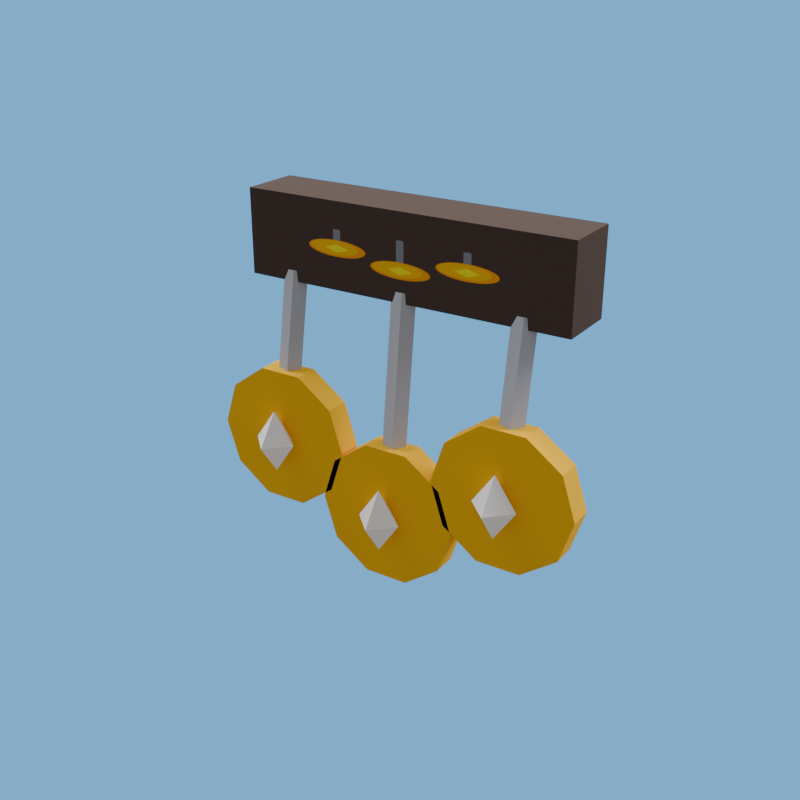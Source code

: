 # Source: trophy_counter_3.blend  (saved by Blender 5.2.44; exported with 4.5.12 LTS)
import bpy
from mathutils import Matrix  # noqa: F401  (used for matrix-valued properties, if any)

bpy.ops.wm.read_factory_settings(use_empty=True)
scene = bpy.context.scene
scene.name = 'R4_trophy_counter_3'

# ---- collections
col_asset_trophy_counter_3 = bpy.data.collections.new('Asset_trophy_counter_3'); scene.collection.children.link(col_asset_trophy_counter_3)

# ---- images (referenced by path relative to the original .blend; pixels are not part of the script)
import os
ASSET_DIR = os.environ.get("B2B_ASSET_DIR", "")  # directory of the original .blend (textures are referenced by path, not embedded)
HERE = os.path.dirname(os.path.abspath(__file__))  # packed textures are extracted next to this script under _unpacked/

def load_image(name, relpath, width, height, colorspace="sRGB"):
    """Load a texture the original file referenced (path relative to the .blend, or extracted next to this script)."""
    p = next((c for c in (os.path.join(HERE, relpath), os.path.join(ASSET_DIR, relpath)) if relpath and os.path.exists(c)), "")
    if p:
        img = bpy.data.images.load(p, check_existing=True)
        img.name = name
    else:  # same state as the original file: an image datablock whose file is absent (Cycles renders it pink)
        img = bpy.data.images.new(name, width, height)
        img.source = "FILE"
        img.filepath = "//" + (relpath or name)
    img.colorspace_settings.name = colorspace
    return img
img_trophy_counter_3_overlay_png = load_image('trophy_counter_3_overlay.png', '_unpacked/trophy_counter_3_overlay.5e695cb3.png', 512, 512, 'sRGB')

# ---- materials (node trees are filled in below, after node groups)
mat_rf_mat_leather_dark = bpy.data.materials.new('RF_Mat_leather_dark')
mat_rf_mat_leather_dark.diffuse_color = (0.06848, 0.04231, 0.03434, 1.0)
mat_trophy_counter_3_decal = bpy.data.materials.new('trophy_counter_3_Decal')
mat_trophy_counter_3_decal.diffuse_color = (0.06848, 0.04231, 0.03434, 1.0)
mat_rf_mat_steel = bpy.data.materials.new('RF_Mat_steel')
mat_rf_mat_steel.diffuse_color = (0.5089, 0.5271, 0.6038, 1.0)
mat_rf_mat_gold = bpy.data.materials.new('RF_Mat_gold')
mat_rf_mat_gold.diffuse_color = (0.9473, 0.5149, 0.001214, 1.0)
mat_rf_mat_neutral_white = bpy.data.materials.new('RF_Mat_neutral_white')
mat_rf_mat_neutral_white.diffuse_color = (0.9911, 0.9911, 0.9911, 1.0)

# ---- material node trees
mat_rf_mat_leather_dark.use_nodes = True; mat_rf_mat_leather_dark.node_tree.nodes.clear()
_N = mat_rf_mat_leather_dark.node_tree.nodes; _L = mat_rf_mat_leather_dark.node_tree.links
n0 = _N.new('ShaderNodeBsdfPrincipled'); n0.name = 'Principled BSDF'; n0.location = (-200, 100)
n0.inputs[0].default_value = (0.06848, 0.04231, 0.03434, 1.0)
n0.inputs[2].default_value = 1.0
n0.inputs[10].default_value = 0.005
n1 = _N.new('ShaderNodeOutputMaterial'); n1.name = 'Material Output'; n1.location = (200, 100)
_L.new(n0.outputs[0], n1.inputs[0])
n1.is_active_output = True
mat_trophy_counter_3_decal.use_nodes = True; mat_trophy_counter_3_decal.node_tree.nodes.clear()
_N = mat_trophy_counter_3_decal.node_tree.nodes; _L = mat_trophy_counter_3_decal.node_tree.links
n0 = _N.new('ShaderNodeBsdfPrincipled'); n0.name = 'Principled BSDF'; n0.location = (-200, 100)
n0.inputs[2].default_value = 1.0
n0.inputs[10].default_value = 0.005
n1 = _N.new('ShaderNodeOutputMaterial'); n1.name = 'Material Output'; n1.location = (200, 100)
n2 = _N.new('ShaderNodeTexImage'); n2.name = 'Image Texture'; n2.location = (0, 0)
n2.image = img_trophy_counter_3_overlay_png
n3 = _N.new('ShaderNodeUVMap'); n3.name = 'UV Map'; n3.location = (0, 0)
n3.width = 160
n3.uv_map = 'UVMap'
_L.new(n0.outputs[0], n1.inputs[0])
_L.new(n2.outputs[0], n0.inputs[0])
_L.new(n3.outputs[0], n2.inputs[0])
n1.is_active_output = True
mat_rf_mat_steel.use_nodes = True; mat_rf_mat_steel.node_tree.nodes.clear()
_N = mat_rf_mat_steel.node_tree.nodes; _L = mat_rf_mat_steel.node_tree.links
n0 = _N.new('ShaderNodeBsdfPrincipled'); n0.name = 'Principled BSDF'; n0.location = (-200, 100)
n0.inputs[0].default_value = (0.5089, 0.5271, 0.6038, 1.0)
n0.inputs[2].default_value = 1.0
n0.inputs[10].default_value = 0.005
n1 = _N.new('ShaderNodeOutputMaterial'); n1.name = 'Material Output'; n1.location = (200, 100)
_L.new(n0.outputs[0], n1.inputs[0])
n1.is_active_output = True
mat_rf_mat_gold.use_nodes = True; mat_rf_mat_gold.node_tree.nodes.clear()
_N = mat_rf_mat_gold.node_tree.nodes; _L = mat_rf_mat_gold.node_tree.links
n0 = _N.new('ShaderNodeBsdfPrincipled'); n0.name = 'Principled BSDF'; n0.location = (-200, 100)
n0.inputs[0].default_value = (0.9473, 0.5149, 0.001214, 1.0)
n0.inputs[2].default_value = 1.0
n0.inputs[10].default_value = 0.005
n1 = _N.new('ShaderNodeOutputMaterial'); n1.name = 'Material Output'; n1.location = (200, 100)
_L.new(n0.outputs[0], n1.inputs[0])
n1.is_active_output = True
mat_rf_mat_neutral_white.use_nodes = True; mat_rf_mat_neutral_white.node_tree.nodes.clear()
_N = mat_rf_mat_neutral_white.node_tree.nodes; _L = mat_rf_mat_neutral_white.node_tree.links
n0 = _N.new('ShaderNodeBsdfPrincipled'); n0.name = 'Principled BSDF'; n0.location = (-200, 100)
n0.inputs[0].default_value = (0.9911, 0.9911, 0.9911, 1.0)
n0.inputs[2].default_value = 1.0
n0.inputs[10].default_value = 0.005
n1 = _N.new('ShaderNodeOutputMaterial'); n1.name = 'Material Output'; n1.location = (200, 100)
_L.new(n0.outputs[0], n1.inputs[0])
n1.is_active_output = True

# ---- world
world_r4_trophy_counter_3_sky = bpy.data.worlds.new('R4_trophy_counter_3_Sky'); scene.world = world_r4_trophy_counter_3_sky
world_r4_trophy_counter_3_sky.use_nodes = True; world_r4_trophy_counter_3_sky.node_tree.nodes.clear()
_N = world_r4_trophy_counter_3_sky.node_tree.nodes; _L = world_r4_trophy_counter_3_sky.node_tree.links
n0 = _N.new('ShaderNodeBackground'); n0.name = 'Background'; n0.location = (-200, 100)
n0.inputs[0].default_value = (0.75, 0.75, 0.75, 1.0)
n0.inputs[1].default_value = 0.45
n1 = _N.new('ShaderNodeOutputWorld'); n1.name = 'World Output'; n1.location = (200, 100)
n2 = _N.new('ShaderNodeBackground'); n2.name = 'Background.001'; n2.location = (0, 0)
n2.inputs[0].default_value = (0.159, 0.5149, 0.9734, 1.0)
n3 = _N.new('ShaderNodeLightPath'); n3.name = 'Light Path'; n3.location = (0, 0)
n4 = _N.new('ShaderNodeMixShader'); n4.name = 'Mix Shader'; n4.location = (0, 0)
_L.new(n3.outputs[0], n4.inputs[0])
_L.new(n0.outputs[0], n4.inputs[1])
_L.new(n2.outputs[0], n4.inputs[2])
_L.new(n4.outputs[0], n1.inputs[0])
n1.is_active_output = True

# ---- cameras
cam_trophy_counter_3_previewcamera = bpy.data.cameras.new('trophy_counter_3_PreviewCamera')

# ---- lights
light_rf_key_019 = bpy.data.lights.new('RF_Key.019', 'AREA')
light_rf_key_019.energy = 1300.0
light_rf_key_019.shape = 'DISK'
light_rf_key_019.size = 7.0
light_rf_fill_019 = bpy.data.lights.new('RF_Fill.019', 'AREA')
light_rf_fill_019.energy = 800.0
light_rf_fill_019.shape = 'DISK'
light_rf_fill_019.size = 6.0

# ---- meshes
me_trophy_beltmount_mesh_002 = bpy.data.meshes.new('Trophy_BeltMount_Mesh.002')
me_trophy_beltmount_mesh_002.from_pydata([(0.15, -0.5255, 0.825), (0.51, -0.5255, 0.825), (0.51, -0.4605, 0.825), (0.15, -0.4605, 0.825), (0.15, -0.5255, 0.915), (0.51, -0.5255, 0.915), (0.51, -0.4605, 0.915), (0.15, -0.4605, 0.915), (0.213, -0.516, 0.835), (0.204, -0.5282, 0.837), (0.1895, -0.5235, 0.8362), (0.1895, -0.5085, 0.8338), (0.204, -0.5038, 0.833), (0.213, -0.535, 0.72), (0.204, -0.5472, 0.722), (0.1895, -0.5425, 0.7212), (0.1895, -0.5275, 0.7188), (0.204, -0.5228, 0.718), (0.277, -0.5525, 0.66), (0.2623, -0.5525, 0.6147), (0.2238, -0.5525, 0.5868), (0.1762, -0.5525, 0.5868), (0.1377, -0.5525, 0.6147), (0.123, -0.5525, 0.66), (0.1377, -0.5525, 0.7053), (0.1762, -0.5525, 0.7332), (0.2238, -0.5525, 0.7332), (0.2623, -0.5525, 0.7053), (0.277, -0.5255, 0.66), (0.2623, -0.5255, 0.6147), (0.2238, -0.5255, 0.5868), (0.1762, -0.5255, 0.5868), (0.1377, -0.5255, 0.6147), (0.123, -0.5255, 0.66), (0.1377, -0.5255, 0.7053), (0.1762, -0.5255, 0.7332), (0.2238, -0.5255, 0.7332), (0.2623, -0.5255, 0.7053), (0.2, -0.565, 0.694), (0.2, -0.565, 0.626), (0.2238, -0.565, 0.66), (0.2, -0.5412, 0.66), (0.1762, -0.565, 0.66), (0.2, -0.5888, 0.66), (0.343, -0.516, 0.835), (0.334, -0.5283, 0.8364), (0.3195, -0.5236, 0.8358), (0.3195, -0.5084, 0.8342), (0.334, -0.5037, 0.8336), (0.343, -0.535, 0.665), (0.334, -0.5473, 0.6664), (0.3195, -0.5426, 0.6658), (0.3195, -0.5274, 0.6642), (0.334, -0.5227, 0.6636), (0.407, -0.5525, 0.605), (0.3923, -0.5525, 0.5597), (0.3538, -0.5525, 0.5318), (0.3062, -0.5525, 0.5318), (0.2677, -0.5525, 0.5597), (0.253, -0.5525, 0.605), (0.2677, -0.5525, 0.6503), (0.3062, -0.5525, 0.6782), (0.3538, -0.5525, 0.6782), (0.3923, -0.5525, 0.6503), (0.407, -0.5255, 0.605), (0.3923, -0.5255, 0.5597), (0.3538, -0.5255, 0.5318), (0.3062, -0.5255, 0.5318), (0.2677, -0.5255, 0.5597), (0.253, -0.5255, 0.605), (0.2677, -0.5255, 0.6503), (0.3062, -0.5255, 0.6782), (0.3538, -0.5255, 0.6782), (0.3923, -0.5255, 0.6503), (0.33, -0.565, 0.639), (0.33, -0.565, 0.571), (0.3538, -0.565, 0.605), (0.33, -0.5412, 0.605), (0.3062, -0.565, 0.605), (0.33, -0.5888, 0.605), (0.473, -0.516, 0.835), (0.464, -0.5282, 0.837), (0.4495, -0.5235, 0.8362), (0.4495, -0.5085, 0.8338), (0.464, -0.5038, 0.833), (0.473, -0.535, 0.72), (0.464, -0.5472, 0.722), (0.4495, -0.5425, 0.7212), (0.4495, -0.5275, 0.7188), (0.464, -0.5228, 0.718), (0.537, -0.5525, 0.66), (0.5223, -0.5525, 0.6147), (0.4838, -0.5525, 0.5868), (0.4362, -0.5525, 0.5868), (0.3977, -0.5525, 0.6147), (0.383, -0.5525, 0.66), (0.3977, -0.5525, 0.7053), (0.4362, -0.5525, 0.7332), (0.4838, -0.5525, 0.7332), (0.5223, -0.5525, 0.7053), (0.537, -0.5255, 0.66), (0.5223, -0.5255, 0.6147), (0.4838, -0.5255, 0.5868), (0.4362, -0.5255, 0.5868), (0.3977, -0.5255, 0.6147), (0.383, -0.5255, 0.66), (0.3977, -0.5255, 0.7053), (0.4362, -0.5255, 0.7332), (0.4838, -0.5255, 0.7332), (0.5223, -0.5255, 0.7053), (0.46, -0.565, 0.694), (0.46, -0.565, 0.626), (0.4838, -0.565, 0.66), (0.46, -0.5412, 0.66), (0.4362, -0.565, 0.66), (0.46, -0.5888, 0.66)], [], [(0, 3, 2, 1), (4, 5, 6, 7), (0, 1, 5, 4), (1, 2, 6, 5), (2, 3, 7, 6), (3, 0, 4, 7), (12, 11, 10, 9, 8), (13, 14, 15, 16, 17), (8, 9, 14, 13), (9, 10, 15, 14), (10, 11, 16, 15), (11, 12, 17, 16), (12, 8, 13, 17), (27, 26, 25, 24, 23, 22, 21, 20, 19, 18), (28, 29, 30, 31, 32, 33, 34, 35, 36, 37), (18, 19, 29, 28), (19, 20, 30, 29), (20, 21, 31, 30), (21, 22, 32, 31), (22, 23, 33, 32), (23, 24, 34, 33), (24, 25, 35, 34), (25, 26, 36, 35), (26, 27, 37, 36), (27, 18, 28, 37), (38, 40, 41), (38, 41, 42), (38, 42, 43), (38, 43, 40), (39, 41, 40), (39, 42, 41), (39, 43, 42), (39, 40, 43), (48, 47, 46, 45, 44), (49, 50, 51, 52, 53), (44, 45, 50, 49), (45, 46, 51, 50), (46, 47, 52, 51), (47, 48, 53, 52), (48, 44, 49, 53), (63, 62, 61, 60, 59, 58, 57, 56, 55, 54), (64, 65, 66, 67, 68, 69, 70, 71, 72, 73), (54, 55, 65, 64), (55, 56, 66, 65), (56, 57, 67, 66), (57, 58, 68, 67), (58, 59, 69, 68), (59, 60, 70, 69), (60, 61, 71, 70), (61, 62, 72, 71), (62, 63, 73, 72), (63, 54, 64, 73), (74, 76, 77), (74, 77, 78), (74, 78, 79), (74, 79, 76), (75, 77, 76), (75, 78, 77), (75, 79, 78), (75, 76, 79), (84, 83, 82, 81, 80), (85, 86, 87, 88, 89), (80, 81, 86, 85), (81, 82, 87, 86), (82, 83, 88, 87), (83, 84, 89, 88), (84, 80, 85, 89), (99, 98, 97, 96, 95, 94, 93, 92, 91, 90), (100, 101, 102, 103, 104, 105, 106, 107, 108, 109), (90, 91, 101, 100), (91, 92, 102, 101), (92, 93, 103, 102), (93, 94, 104, 103), (94, 95, 105, 104), (95, 96, 106, 105), (96, 97, 107, 106), (97, 98, 108, 107), (98, 99, 109, 108), (99, 90, 100, 109), (110, 112, 113), (110, 113, 114), (110, 114, 115), (110, 115, 112), (111, 113, 112), (111, 114, 113), (111, 115, 114), (111, 112, 115)])
me_trophy_beltmount_mesh_002.polygons.foreach_set('material_index', [1, 1, 1, 1, 1, 1, 2, 2, 2, 2, 2, 2, 2, 3, 3, 3, 3, 3, 3, 3, 3, 3, 3, 3, 3, 4, 4, 4, 4, 4, 4, 4, 4, 2, 2, 2, 2, 2, 2, 2, 3, 3, 3, 3, 3, 3, 3, 3, 3, 3, 3, 3, 4, 4, 4, 4, 4, 4, 4, 4, 2, 2, 2, 2, 2, 2, 2, 3, 3, 3, 3, 3, 3, 3, 3, 3, 3, 3, 3, 4, 4, 4, 4, 4, 4, 4, 4])
_uv = me_trophy_beltmount_mesh_002.uv_layers.new(name='UVMap')
_uv.uv.foreach_set('vector', [1.656e-08, -1.325e-07, 1.656e-08, -1.325e-07, 1.0, -1.325e-07, 1.0, -1.325e-07, 1.656e-08, 1.0, 1.0, 1.0, 1.0, 1.0, 1.656e-08, 1.0, 1.656e-08, -1.325e-07, 1.0, -1.325e-07, 1.0, 1.0, 1.656e-08, 1.0, 1.0, -1.325e-07, 1.0, -1.325e-07, 1.0, 1.0, 1.0, 1.0, 1.0, -1.325e-07, 1.656e-08, -1.325e-07, 1.656e-08, 1.0, 1.0, 1.0, 1.656e-08, -1.325e-07, 1.656e-08, -1.325e-07, 1.656e-08, 1.0, 1.656e-08, 1.0, 0.0, 0.0, 0.0, 0.0, 0.0, 0.0, 0.0, 0.0, 0.0, 0.0, 0.0, 0.0, 0.0, 0.0, 0.0, 0.0, 0.0, 0.0, 0.0, 0.0, 0.0, 0.0, 0.0, 0.0, 0.0, 0.0, 0.0, 0.0, 0.0, 0.0, 0.0, 0.0, 0.0, 0.0, 0.0, 0.0, 0.0, 0.0, 0.0, 0.0, 0.0, 0.0, 0.0, 0.0, 0.0, 0.0, 0.0, 0.0, 0.0, 0.0, 0.0, 0.0, 0.0, 0.0, 0.0, 0.0, 0.0, 0.0, 0.0, 0.0, 0.0, 0.0, 0.0, 0.0, 0.0, 0.0, 0.0, 0.0, 0.0, 0.0, 0.0, 0.0, 0.0, 0.0, 0.0, 0.0, 0.0, 0.0, 0.0, 0.0, 0.0, 0.0, 0.0, 0.0, 0.0, 0.0, 0.0, 0.0, 0.0, 0.0, 0.0, 0.0, 0.0, 0.0, 0.0, 0.0, 0.0, 0.0, 0.0, 0.0, 0.0, 0.0, 0.0, 0.0, 0.0, 0.0, 0.0, 0.0, 0.0, 0.0, 0.0, 0.0, 0.0, 0.0, 0.0, 0.0, 0.0, 0.0, 0.0, 0.0, 0.0, 0.0, 0.0, 0.0, 0.0, 0.0, 0.0, 0.0, 0.0, 0.0, 0.0, 0.0, 0.0, 0.0, 0.0, 0.0, 0.0, 0.0, 0.0, 0.0, 0.0, 0.0, 0.0, 0.0, 0.0, 0.0, 0.0, 0.0, 0.0, 0.0, 0.0, 0.0, 0.0, 0.0, 0.0, 0.0, 0.0, 0.0, 0.0, 0.0, 0.0, 0.0, 0.0, 0.0, 0.0, 0.0, 0.0, 0.0, 0.0, 0.0, 0.0, 0.0, 0.0, 0.0, 0.0, 0.0, 0.0, 0.0, 0.0, 0.0, 0.0, 0.0, 0.0, 0.0, 0.0, 0.0, 0.0, 0.0, 0.0, 0.0, 0.0, 0.0, 0.0, 0.0, 0.0, 0.0, 0.0, 0.0, 0.0, 0.0, 0.0, 0.0, 0.0, 0.0, 0.0, 0.0, 0.0, 0.0, 0.0, 0.0, 0.0, 0.0, 0.0, 0.0, 0.0, 0.0, 0.0, 0.0, 0.0, 0.0, 0.0, 0.0, 0.0, 0.0, 0.0, 0.0, 0.0, 0.0, 0.0, 0.0, 0.0, 0.0, 0.0, 0.0, 0.0, 0.0, 0.0, 0.0, 0.0, 0.0, 0.0, 0.0, 0.0, 0.0, 0.0, 0.0, 0.0, 0.0, 0.0, 0.0, 0.0, 0.0, 0.0, 0.0, 0.0, 0.0, 0.0, 0.0, 0.0, 0.0, 0.0, 0.0, 0.0, 0.0, 0.0, 0.0, 0.0, 0.0, 0.0, 0.0, 0.0, 0.0, 0.0, 0.0, 0.0, 0.0, 0.0, 0.0, 0.0, 0.0, 0.0, 0.0, 0.0, 0.0, 0.0, 0.0, 0.0, 0.0, 0.0, 0.0, 0.0, 0.0, 0.0, 0.0, 0.0, 0.0, 0.0, 0.0, 0.0, 0.0, 0.0, 0.0, 0.0, 0.0, 0.0, 0.0, 0.0, 0.0, 0.0, 0.0, 0.0, 0.0, 0.0, 0.0, 0.0, 0.0, 0.0, 0.0, 0.0, 0.0, 0.0, 0.0, 0.0, 0.0, 0.0, 0.0, 0.0, 0.0, 0.0, 0.0, 0.0, 0.0, 0.0, 0.0, 0.0, 0.0, 0.0, 0.0, 0.0, 0.0, 0.0, 0.0, 0.0, 0.0, 0.0, 0.0, 0.0, 0.0, 0.0, 0.0, 0.0, 0.0, 0.0, 0.0, 0.0, 0.0, 0.0, 0.0, 0.0, 0.0, 0.0, 0.0, 0.0, 0.0, 0.0, 0.0, 0.0, 0.0, 0.0, 0.0, 0.0, 0.0, 0.0, 0.0, 0.0, 0.0, 0.0, 0.0, 0.0, 0.0, 0.0, 0.0, 0.0, 0.0, 0.0, 0.0, 0.0, 0.0, 0.0, 0.0, 0.0, 0.0, 0.0, 0.0, 0.0, 0.0, 0.0, 0.0, 0.0, 0.0, 0.0, 0.0, 0.0, 0.0, 0.0, 0.0, 0.0, 0.0, 0.0, 0.0, 0.0, 0.0, 0.0, 0.0, 0.0, 0.0, 0.0, 0.0, 0.0, 0.0, 0.0, 0.0, 0.0, 0.0, 0.0, 0.0, 0.0, 0.0, 0.0, 0.0, 0.0, 0.0, 0.0, 0.0, 0.0, 0.0, 0.0, 0.0, 0.0, 0.0, 0.0, 0.0, 0.0, 0.0, 0.0, 0.0, 0.0, 0.0, 0.0, 0.0, 0.0, 0.0, 0.0, 0.0, 0.0, 0.0, 0.0, 0.0, 0.0, 0.0, 0.0, 0.0, 0.0, 0.0, 0.0, 0.0, 0.0, 0.0, 0.0, 0.0, 0.0, 0.0, 0.0, 0.0, 0.0, 0.0, 0.0, 0.0, 0.0, 0.0, 0.0, 0.0, 0.0, 0.0, 0.0, 0.0, 0.0, 0.0, 0.0, 0.0, 0.0, 0.0, 0.0, 0.0, 0.0, 0.0, 0.0, 0.0, 0.0, 0.0, 0.0, 0.0, 0.0, 0.0, 0.0, 0.0, 0.0, 0.0, 0.0, 0.0, 0.0, 0.0, 0.0, 0.0, 0.0, 0.0, 0.0, 0.0, 0.0, 0.0, 0.0, 0.0, 0.0, 0.0, 0.0, 0.0, 0.0, 0.0, 0.0, 0.0, 0.0, 0.0, 0.0, 0.0, 0.0, 0.0, 0.0, 0.0, 0.0, 0.0, 0.0, 0.0, 0.0, 0.0, 0.0, 0.0, 0.0, 0.0, 0.0, 0.0, 0.0, 0.0, 0.0, 0.0, 0.0, 0.0, 0.0, 0.0, 0.0, 0.0, 0.0, 0.0, 0.0, 0.0, 0.0, 0.0, 0.0, 0.0, 0.0, 0.0, 0.0, 0.0, 0.0, 0.0, 0.0, 0.0, 0.0, 0.0, 0.0, 0.0, 0.0, 0.0, 0.0, 0.0, 0.0, 0.0, 0.0, 0.0, 0.0, 0.0, 0.0, 0.0, 0.0, 0.0, 0.0, 0.0, 0.0, 0.0, 0.0, 0.0, 0.0, 0.0, 0.0, 0.0, 0.0, 0.0, 0.0, 0.0, 0.0, 0.0, 0.0, 0.0, 0.0, 0.0, 0.0, 0.0, 0.0, 0.0, 0.0, 0.0, 0.0, 0.0, 0.0, 0.0, 0.0, 0.0, 0.0, 0.0, 0.0, 0.0, 0.0, 0.0, 0.0, 0.0, 0.0, 0.0, 0.0, 0.0, 0.0, 0.0, 0.0, 0.0, 0.0, 0.0, 0.0, 0.0, 0.0, 0.0, 0.0, 0.0, 0.0, 0.0, 0.0, 0.0, 0.0, 0.0, 0.0, 0.0, 0.0, 0.0, 0.0, 0.0, 0.0, 0.0, 0.0, 0.0, 0.0, 0.0, 0.0, 0.0, 0.0, 0.0, 0.0, 0.0, 0.0, 0.0, 0.0, 0.0, 0.0, 0.0, 0.0, 0.0, 0.0, 0.0])
me_trophy_beltmount_mesh_002.materials.append(mat_rf_mat_leather_dark)
me_trophy_beltmount_mesh_002.materials.append(mat_trophy_counter_3_decal)
me_trophy_beltmount_mesh_002.materials.append(mat_rf_mat_steel)
me_trophy_beltmount_mesh_002.materials.append(mat_rf_mat_gold)
me_trophy_beltmount_mesh_002.materials.append(mat_rf_mat_neutral_white)
me_trophy_beltmount_mesh_002.update()
arm_rf_pudge_rig_data_013 = bpy.data.armatures.new('RF_Pudge_Rig_Data.013')  # bones are not reproduced

# ---- objects
ob_rf_key_019 = bpy.data.objects.new('RF_Key.019', light_rf_key_019)
ob_rf_fill_019 = bpy.data.objects.new('RF_Fill.019', light_rf_fill_019)
ob_trophy_counter_3_previewcamera = bpy.data.objects.new('trophy_counter_3_PreviewCamera', cam_trophy_counter_3_previewcamera)
ob_equipment_root = bpy.data.objects.new('equipment_root', None)
ob_trophy_counter_3_rig = bpy.data.objects.new('trophy_counter_3_Rig', arm_rf_pudge_rig_data_013)
ob_trophy_counter_3_wearable = bpy.data.objects.new('trophy_counter_3_Wearable', me_trophy_beltmount_mesh_002)

# ---- transforms, parenting, visibility, modifiers, constraints
ob_rf_key_019.location = (-5.0, 1.0, 10.0)
ob_rf_key_019.rotation_euler = (0.5155, 9.167e-08, -1.373)
ob_rf_fill_019.location = (5.0, 4.0, 7.0)
ob_rf_fill_019.rotation_euler = (0.7314, 2.102e-08, 1.951)
ob_trophy_counter_3_previewcamera.location = (0.88, -1.375, 1.173)
ob_trophy_counter_3_previewcamera.rotation_euler = (1.153, 1.174e-08, 0.5743)
ob_equipment_root.location = (0.0, 0.0, 0.0)
ob_equipment_root.empty_display_size = 0.12
ob_trophy_counter_3_rig.parent = ob_equipment_root
ob_trophy_counter_3_rig.location = (0.0, 0.0, 0.0)
ob_trophy_counter_3_rig.show_in_front = True
ob_trophy_counter_3_wearable.parent = ob_trophy_counter_3_rig
ob_trophy_counter_3_wearable.location = (0.0, 0.0, 0.0)
_vg = ob_trophy_counter_3_wearable.vertex_groups.new(name='pelvis')
_vg.add([0, 1, 2, 3, 4, 5, 6, 7, 8, 9, 10, 11, 12, 13, 14, 15, 16, 17, 18, 19, 20, 21, 22, 23, 24, 25, 26, 27, 28, 29, 30, 31, 32, 33, 34, 35, 36, 37, 38, 39, 40, 41, 42, 43, 44, 45, 46, 47, 48, 49, 50, 51, 52, 53, 54, 55, 56, 57, 58, 59, 60, 61, 62, 63, 64, 65, 66, 67, 68, 69, 70, 71, 72, 73, 74, 75, 76, 77, 78, 79, 80, 81, 82, 83, 84, 85, 86, 87, 88, 89, 90, 91, 92, 93, 94, 95, 96, 97, 98, 99, 100, 101, 102, 103, 104, 105, 106, 107, 108, 109, 110, 111, 112, 113, 114, 115], 1.0, 'REPLACE')
_m = ob_trophy_counter_3_wearable.modifiers.new('Pudge_Compatible_Skin', 'ARMATURE')
_m.object = ob_trophy_counter_3_rig

# ---- collection membership
scene.collection.objects.link(ob_rf_key_019)
scene.collection.objects.link(ob_rf_fill_019)
scene.collection.objects.link(ob_trophy_counter_3_previewcamera)
col_asset_trophy_counter_3.objects.link(ob_equipment_root)
col_asset_trophy_counter_3.objects.link(ob_trophy_counter_3_rig)
col_asset_trophy_counter_3.objects.link(ob_trophy_counter_3_wearable)

# ---- scene / render settings (as saved in the file)
scene.camera = ob_trophy_counter_3_previewcamera
scene.frame_start = 1; scene.frame_end = 250; scene.frame_set(1)
scene.render.engine = 'BLENDER_EEVEE_NEXT'
scene.render.image_settings.exr_codec = 'NONE'
scene.render.resolution_x = 1000
scene.render.resolution_y = 1000
scene.render.fps = 30
scene.render.use_bake_clear = False
scene.render.bake_margin = 0
scene.render.bake_bias = 0.0
scene.render.bake_samples = 0
scene.render.simplify_subdivision_render = 0
scene.render.simplify_child_particles_render = 0.0
scene.render.compositor_device = 'GPU'
scene.eevee.use_volume_custom_range = False
scene.eevee.gtao_distance = 0.0
scene.eevee.use_fast_gi = False
scene.eevee.fast_gi_thickness_near = 0.1
scene.eevee.fast_gi_thickness_far = 0.0
scene.eevee.ray_tracing_options.screen_trace_thickness = 0.1
bpy.context.view_layer.update()
